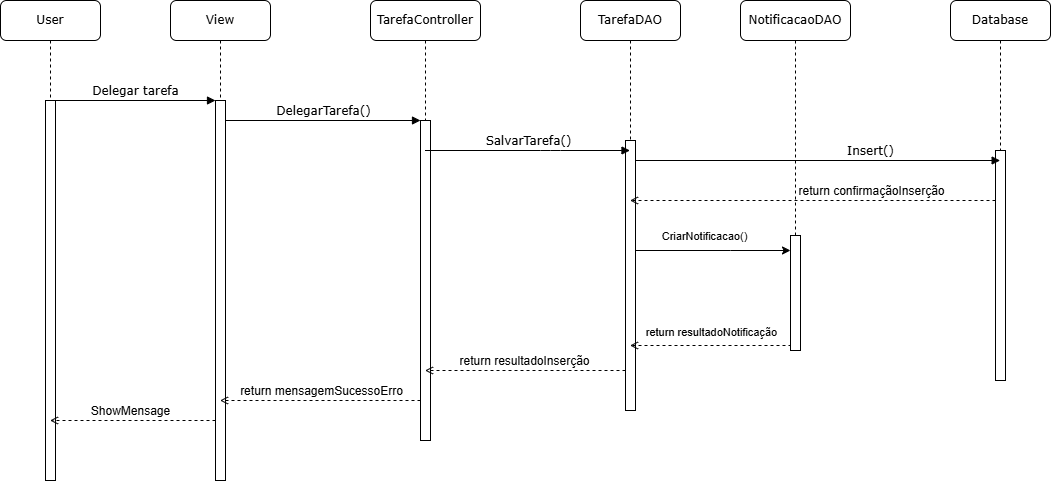

The diagram above was exported from draw.io. Its source (the exported page's mxGraphModel, read from the mxfile embedded in the PNG):
<mxGraphModel dx="1259" dy="655" grid="1" gridSize="10" guides="1" tooltips="1" connect="1" arrows="1" fold="1" page="1" pageScale="1" pageWidth="1100" pageHeight="850" background="none" math="0" shadow="0">
  <root>
    <mxCell id="0" />
    <mxCell id="1" parent="0" />
    <mxCell id="9nBHPdEDhlCnkr8sdzN--1" value="View" style="shape=umlLifeline;perimeter=lifelinePerimeter;whiteSpace=wrap;html=1;container=1;collapsible=0;recursiveResize=0;outlineConnect=0;rounded=1;shadow=0;comic=0;labelBackgroundColor=none;strokeWidth=1;fontFamily=Verdana;fontSize=12;align=center;" parent="1" vertex="1">
      <mxGeometry x="200" y="80" width="100" height="480" as="geometry" />
    </mxCell>
    <mxCell id="9nBHPdEDhlCnkr8sdzN--2" value="" style="html=1;points=[];perimeter=orthogonalPerimeter;rounded=0;shadow=0;comic=0;labelBackgroundColor=none;strokeWidth=1;fontFamily=Verdana;fontSize=12;align=center;" parent="9nBHPdEDhlCnkr8sdzN--1" vertex="1">
      <mxGeometry x="45" y="100" width="10" height="380" as="geometry" />
    </mxCell>
    <mxCell id="9nBHPdEDhlCnkr8sdzN--3" value="TarefaController " style="shape=umlLifeline;perimeter=lifelinePerimeter;whiteSpace=wrap;html=1;container=1;collapsible=0;recursiveResize=0;outlineConnect=0;rounded=1;shadow=0;comic=0;labelBackgroundColor=none;strokeWidth=1;fontFamily=Verdana;fontSize=12;align=center;" parent="1" vertex="1">
      <mxGeometry x="400" y="80" width="110" height="440" as="geometry" />
    </mxCell>
    <mxCell id="9nBHPdEDhlCnkr8sdzN--4" value="" style="html=1;points=[];perimeter=orthogonalPerimeter;rounded=0;shadow=0;comic=0;labelBackgroundColor=none;strokeWidth=1;fontFamily=Verdana;fontSize=12;align=center;" parent="9nBHPdEDhlCnkr8sdzN--3" vertex="1">
      <mxGeometry x="50" y="120" width="10" height="320" as="geometry" />
    </mxCell>
    <mxCell id="9nBHPdEDhlCnkr8sdzN--5" value="TarefaDAO" style="shape=umlLifeline;perimeter=lifelinePerimeter;whiteSpace=wrap;html=1;container=1;collapsible=0;recursiveResize=0;outlineConnect=0;rounded=1;shadow=0;comic=0;labelBackgroundColor=none;strokeWidth=1;fontFamily=Verdana;fontSize=12;align=center;" parent="1" vertex="1">
      <mxGeometry x="610" y="80" width="100" height="410" as="geometry" />
    </mxCell>
    <mxCell id="9nBHPdEDhlCnkr8sdzN--19" value="" style="html=1;points=[];perimeter=orthogonalPerimeter;rounded=0;shadow=0;comic=0;labelBackgroundColor=none;strokeWidth=1;fontFamily=Verdana;fontSize=12;align=center;" parent="9nBHPdEDhlCnkr8sdzN--5" vertex="1">
      <mxGeometry x="45" y="140" width="10" height="270" as="geometry" />
    </mxCell>
    <mxCell id="9nBHPdEDhlCnkr8sdzN--6" value="Database " style="shape=umlLifeline;perimeter=lifelinePerimeter;whiteSpace=wrap;html=1;container=1;collapsible=0;recursiveResize=0;outlineConnect=0;rounded=1;shadow=0;comic=0;labelBackgroundColor=none;strokeWidth=1;fontFamily=Verdana;fontSize=12;align=center;" parent="1" vertex="1">
      <mxGeometry x="980" y="80" width="100" height="380" as="geometry" />
    </mxCell>
    <mxCell id="9nBHPdEDhlCnkr8sdzN--7" value="" style="html=1;points=[];perimeter=orthogonalPerimeter;rounded=0;shadow=0;comic=0;labelBackgroundColor=none;strokeWidth=1;fontFamily=Verdana;fontSize=12;align=center;" parent="9nBHPdEDhlCnkr8sdzN--6" vertex="1">
      <mxGeometry x="45" y="150" width="10" height="230" as="geometry" />
    </mxCell>
    <mxCell id="9nBHPdEDhlCnkr8sdzN--23" value="Insert()" style="html=1;verticalAlign=bottom;endArrow=block;labelBackgroundColor=none;fontFamily=Verdana;fontSize=12;edgeStyle=elbowEdgeStyle;elbow=vertical;exitX=0.985;exitY=0.053;exitDx=0;exitDy=0;exitPerimeter=0;" parent="9nBHPdEDhlCnkr8sdzN--6" edge="1">
      <mxGeometry x="0.2874" relative="1" as="geometry">
        <mxPoint x="-315.0000000000001" y="159.99999999999994" as="sourcePoint" />
        <mxPoint x="49.649999999999636" y="160.44" as="targetPoint" />
        <Array as="points" />
        <mxPoint as="offset" />
      </mxGeometry>
    </mxCell>
    <mxCell id="9nBHPdEDhlCnkr8sdzN--9" value="User" style="shape=umlLifeline;perimeter=lifelinePerimeter;whiteSpace=wrap;html=1;container=1;collapsible=0;recursiveResize=0;outlineConnect=0;rounded=1;shadow=0;comic=0;labelBackgroundColor=none;strokeWidth=1;fontFamily=Verdana;fontSize=12;align=center;" parent="1" vertex="1">
      <mxGeometry x="30" y="80" width="100" height="480" as="geometry" />
    </mxCell>
    <mxCell id="9nBHPdEDhlCnkr8sdzN--10" value="" style="html=1;points=[];perimeter=orthogonalPerimeter;rounded=0;shadow=0;comic=0;labelBackgroundColor=none;strokeWidth=1;fontFamily=Verdana;fontSize=12;align=center;" parent="9nBHPdEDhlCnkr8sdzN--9" vertex="1">
      <mxGeometry x="45" y="100" width="10" height="380" as="geometry" />
    </mxCell>
    <mxCell id="9nBHPdEDhlCnkr8sdzN--20" value="SalvarTarefa()" style="html=1;verticalAlign=bottom;endArrow=block;labelBackgroundColor=none;fontFamily=Verdana;fontSize=12;edgeStyle=elbowEdgeStyle;elbow=vertical;" parent="1" source="9nBHPdEDhlCnkr8sdzN--3" target="9nBHPdEDhlCnkr8sdzN--5" edge="1">
      <mxGeometry relative="1" as="geometry">
        <mxPoint x="510" y="220" as="sourcePoint" />
        <Array as="points">
          <mxPoint x="580" y="230" />
          <mxPoint x="600" y="240" />
        </Array>
      </mxGeometry>
    </mxCell>
    <mxCell id="9nBHPdEDhlCnkr8sdzN--24" value="Delegar tarefa" style="html=1;verticalAlign=bottom;endArrow=block;entryX=0;entryY=0;labelBackgroundColor=none;fontFamily=Verdana;fontSize=12;edgeStyle=elbowEdgeStyle;elbow=vertical;" parent="1" source="9nBHPdEDhlCnkr8sdzN--10" target="9nBHPdEDhlCnkr8sdzN--2" edge="1">
      <mxGeometry relative="1" as="geometry">
        <mxPoint x="220" y="190" as="sourcePoint" />
      </mxGeometry>
    </mxCell>
    <mxCell id="9nBHPdEDhlCnkr8sdzN--25" value="DelegarTarefa()" style="html=1;verticalAlign=bottom;endArrow=block;entryX=0;entryY=0;labelBackgroundColor=none;fontFamily=Verdana;fontSize=12;edgeStyle=elbowEdgeStyle;elbow=vertical;" parent="1" source="9nBHPdEDhlCnkr8sdzN--2" target="9nBHPdEDhlCnkr8sdzN--4" edge="1">
      <mxGeometry relative="1" as="geometry">
        <mxPoint x="370" y="200" as="sourcePoint" />
      </mxGeometry>
    </mxCell>
    <mxCell id="9nBHPdEDhlCnkr8sdzN--42" value="NotificacaoDAO" style="shape=umlLifeline;perimeter=lifelinePerimeter;whiteSpace=wrap;html=1;container=1;collapsible=0;recursiveResize=0;outlineConnect=0;rounded=1;shadow=0;comic=0;labelBackgroundColor=none;strokeWidth=1;fontFamily=Verdana;fontSize=12;align=center;" parent="1" vertex="1">
      <mxGeometry x="770" y="80" width="110" height="350" as="geometry" />
    </mxCell>
    <mxCell id="9nBHPdEDhlCnkr8sdzN--43" value="" style="html=1;points=[];perimeter=orthogonalPerimeter;rounded=0;shadow=0;comic=0;labelBackgroundColor=none;strokeWidth=1;fontFamily=Verdana;fontSize=12;align=center;" parent="9nBHPdEDhlCnkr8sdzN--42" vertex="1">
      <mxGeometry x="50" y="235" width="10" height="115" as="geometry" />
    </mxCell>
    <mxCell id="9nBHPdEDhlCnkr8sdzN--44" style="edgeStyle=orthogonalEdgeStyle;rounded=0;orthogonalLoop=1;jettySize=auto;html=1;dashed=1;endArrow=open;endFill=0;" parent="1" source="9nBHPdEDhlCnkr8sdzN--7" target="9nBHPdEDhlCnkr8sdzN--5" edge="1">
      <mxGeometry relative="1" as="geometry">
        <Array as="points">
          <mxPoint x="870" y="280" />
          <mxPoint x="870" y="280" />
        </Array>
      </mxGeometry>
    </mxCell>
    <mxCell id="9nBHPdEDhlCnkr8sdzN--45" value="return confirmaçãoInserção" style="edgeLabel;html=1;align=center;verticalAlign=middle;resizable=0;points=[];fontSize=12;" parent="9nBHPdEDhlCnkr8sdzN--44" vertex="1" connectable="0">
      <mxGeometry x="-0.036" y="-1" relative="1" as="geometry">
        <mxPoint x="51" y="-9" as="offset" />
      </mxGeometry>
    </mxCell>
    <mxCell id="9nBHPdEDhlCnkr8sdzN--46" style="edgeStyle=orthogonalEdgeStyle;rounded=0;orthogonalLoop=1;jettySize=auto;html=1;" parent="1" source="9nBHPdEDhlCnkr8sdzN--19" target="9nBHPdEDhlCnkr8sdzN--43" edge="1">
      <mxGeometry relative="1" as="geometry">
        <Array as="points">
          <mxPoint x="760" y="330" />
          <mxPoint x="760" y="330" />
        </Array>
      </mxGeometry>
    </mxCell>
    <mxCell id="9nBHPdEDhlCnkr8sdzN--47" value="CriarNotificacao()" style="edgeLabel;html=1;align=center;verticalAlign=middle;resizable=0;points=[];" parent="9nBHPdEDhlCnkr8sdzN--46" vertex="1" connectable="0">
      <mxGeometry x="-0.3097" y="2" relative="1" as="geometry">
        <mxPoint x="15" y="-13" as="offset" />
      </mxGeometry>
    </mxCell>
    <mxCell id="9nBHPdEDhlCnkr8sdzN--52" style="edgeStyle=orthogonalEdgeStyle;rounded=0;orthogonalLoop=1;jettySize=auto;html=1;endArrow=open;endFill=0;dashed=1;" parent="1" target="9nBHPdEDhlCnkr8sdzN--5" edge="1">
      <mxGeometry relative="1" as="geometry">
        <mxPoint x="820.0000000000002" y="424.0000000000001" as="sourcePoint" />
        <mxPoint x="699.6304347826083" y="424.0000000000001" as="targetPoint" />
        <Array as="points">
          <mxPoint x="820" y="425" />
        </Array>
      </mxGeometry>
    </mxCell>
    <mxCell id="9nBHPdEDhlCnkr8sdzN--53" value="return resultadoNotificação" style="edgeLabel;html=1;align=center;verticalAlign=middle;resizable=0;points=[];" parent="9nBHPdEDhlCnkr8sdzN--52" vertex="1" connectable="0">
      <mxGeometry x="0.3064" relative="1" as="geometry">
        <mxPoint x="24" y="-14" as="offset" />
      </mxGeometry>
    </mxCell>
    <mxCell id="9nBHPdEDhlCnkr8sdzN--54" style="edgeStyle=orthogonalEdgeStyle;rounded=0;orthogonalLoop=1;jettySize=auto;html=1;dashed=1;endArrow=open;endFill=0;" parent="1" source="9nBHPdEDhlCnkr8sdzN--19" target="9nBHPdEDhlCnkr8sdzN--3" edge="1">
      <mxGeometry relative="1" as="geometry">
        <Array as="points">
          <mxPoint x="550" y="450" />
          <mxPoint x="550" y="450" />
        </Array>
      </mxGeometry>
    </mxCell>
    <mxCell id="9nBHPdEDhlCnkr8sdzN--55" value="return resultadoInserção" style="edgeLabel;html=1;align=center;verticalAlign=middle;resizable=0;points=[];fontSize=12;" parent="9nBHPdEDhlCnkr8sdzN--54" vertex="1" connectable="0">
      <mxGeometry x="0.0198" y="-7" relative="1" as="geometry">
        <mxPoint y="-3" as="offset" />
      </mxGeometry>
    </mxCell>
    <mxCell id="9nBHPdEDhlCnkr8sdzN--57" style="edgeStyle=orthogonalEdgeStyle;rounded=0;orthogonalLoop=1;jettySize=auto;html=1;dashed=1;endArrow=open;endFill=0;" parent="1" source="9nBHPdEDhlCnkr8sdzN--4" target="9nBHPdEDhlCnkr8sdzN--1" edge="1">
      <mxGeometry relative="1" as="geometry">
        <Array as="points">
          <mxPoint x="350" y="480" />
          <mxPoint x="350" y="480" />
        </Array>
      </mxGeometry>
    </mxCell>
    <mxCell id="9nBHPdEDhlCnkr8sdzN--58" value="return mensagemSucessoErro" style="edgeLabel;html=1;align=center;verticalAlign=middle;resizable=0;points=[];fontSize=12;" parent="9nBHPdEDhlCnkr8sdzN--57" vertex="1" connectable="0">
      <mxGeometry x="-0.2732" y="1" relative="1" as="geometry">
        <mxPoint x="-27" y="-11" as="offset" />
      </mxGeometry>
    </mxCell>
    <mxCell id="9nBHPdEDhlCnkr8sdzN--59" style="edgeStyle=orthogonalEdgeStyle;rounded=0;orthogonalLoop=1;jettySize=auto;html=1;dashed=1;endArrow=open;endFill=0;" parent="1" source="9nBHPdEDhlCnkr8sdzN--2" target="9nBHPdEDhlCnkr8sdzN--9" edge="1">
      <mxGeometry relative="1" as="geometry">
        <Array as="points">
          <mxPoint x="170" y="500" />
          <mxPoint x="170" y="500" />
        </Array>
      </mxGeometry>
    </mxCell>
    <mxCell id="9nBHPdEDhlCnkr8sdzN--60" value="ShowMensage" style="edgeLabel;html=1;align=center;verticalAlign=middle;resizable=0;points=[];fontSize=12;" parent="9nBHPdEDhlCnkr8sdzN--59" vertex="1" connectable="0">
      <mxGeometry x="-0.1556" y="-4" relative="1" as="geometry">
        <mxPoint x="-16" y="-6" as="offset" />
      </mxGeometry>
    </mxCell>
  </root>
</mxGraphModel>